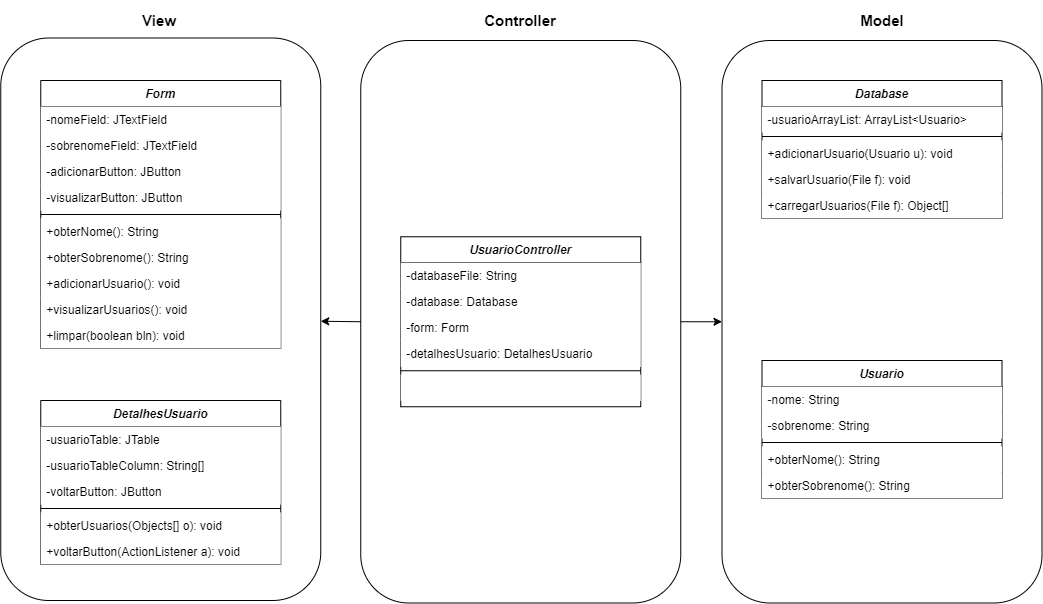

The diagram above was exported from draw.io. Its source (the exported page's mxGraphModel, read from the mxfile embedded in the PNG):
<mxGraphModel dx="1591" dy="565" grid="1" gridSize="10" guides="1" tooltips="1" connect="1" arrows="1" fold="1" page="1" pageScale="1" pageWidth="827" pageHeight="1169" math="0" shadow="0">
  <root>
    <mxCell id="WIyWlLk6GJQsqaUBKTNV-0" />
    <mxCell id="WIyWlLk6GJQsqaUBKTNV-1" parent="WIyWlLk6GJQsqaUBKTNV-0" />
    <mxCell id="zkfFHV4jXpPFQw0GAbJ--0" value="Usuario" style="swimlane;fontStyle=3;align=center;verticalAlign=top;childLayout=stackLayout;horizontal=1;startSize=26;horizontalStack=0;resizeParent=1;resizeLast=0;collapsible=1;marginBottom=0;rounded=0;shadow=0;strokeWidth=1;swimlaneFillColor=default;" parent="WIyWlLk6GJQsqaUBKTNV-1" vertex="1">
      <mxGeometry x="882.5" y="560" width="240" height="138" as="geometry">
        <mxRectangle x="230" y="140" width="160" height="26" as="alternateBounds" />
      </mxGeometry>
    </mxCell>
    <mxCell id="zkfFHV4jXpPFQw0GAbJ--1" value="-nome: String" style="text;align=left;verticalAlign=top;spacingLeft=4;spacingRight=4;overflow=hidden;rotatable=0;points=[[0,0.5],[1,0.5]];portConstraint=eastwest;fillColor=default;" parent="zkfFHV4jXpPFQw0GAbJ--0" vertex="1">
      <mxGeometry y="26" width="240" height="26" as="geometry" />
    </mxCell>
    <mxCell id="zkfFHV4jXpPFQw0GAbJ--2" value="-sobrenome: String" style="text;align=left;verticalAlign=top;spacingLeft=4;spacingRight=4;overflow=hidden;rotatable=0;points=[[0,0.5],[1,0.5]];portConstraint=eastwest;rounded=0;shadow=0;html=0;fillColor=default;" parent="zkfFHV4jXpPFQw0GAbJ--0" vertex="1">
      <mxGeometry y="52" width="240" height="26" as="geometry" />
    </mxCell>
    <mxCell id="zkfFHV4jXpPFQw0GAbJ--4" value="" style="line;html=1;strokeWidth=1;align=left;verticalAlign=middle;spacingTop=-1;spacingLeft=3;spacingRight=3;rotatable=0;labelPosition=right;points=[];portConstraint=eastwest;fillColor=default;" parent="zkfFHV4jXpPFQw0GAbJ--0" vertex="1">
      <mxGeometry y="78" width="240" height="8" as="geometry" />
    </mxCell>
    <mxCell id="zkfFHV4jXpPFQw0GAbJ--5" value="+obterNome(): String" style="text;align=left;verticalAlign=top;spacingLeft=4;spacingRight=4;overflow=hidden;rotatable=0;points=[[0,0.5],[1,0.5]];portConstraint=eastwest;fillColor=default;" parent="zkfFHV4jXpPFQw0GAbJ--0" vertex="1">
      <mxGeometry y="86" width="240" height="26" as="geometry" />
    </mxCell>
    <mxCell id="S8JV2n78H-KSpDBTLn3E-0" value="+obterSobrenome(): String" style="text;align=left;verticalAlign=top;spacingLeft=4;spacingRight=4;overflow=hidden;rotatable=0;points=[[0,0.5],[1,0.5]];portConstraint=eastwest;fillColor=default;" parent="zkfFHV4jXpPFQw0GAbJ--0" vertex="1">
      <mxGeometry y="112" width="240" height="26" as="geometry" />
    </mxCell>
    <mxCell id="S8JV2n78H-KSpDBTLn3E-1" value="UsuarioController" style="swimlane;fontStyle=3;align=center;verticalAlign=top;childLayout=stackLayout;horizontal=1;startSize=26;horizontalStack=0;resizeParent=1;resizeLast=0;collapsible=1;marginBottom=0;rounded=0;shadow=0;strokeWidth=1;swimlaneFillColor=default;" parent="WIyWlLk6GJQsqaUBKTNV-1" vertex="1">
      <mxGeometry x="521.25" y="436.25" width="240" height="170" as="geometry">
        <mxRectangle x="230" y="140" width="160" height="26" as="alternateBounds" />
      </mxGeometry>
    </mxCell>
    <mxCell id="S8JV2n78H-KSpDBTLn3E-3" value="-databaseFile: String" style="text;align=left;verticalAlign=top;spacingLeft=4;spacingRight=4;overflow=hidden;rotatable=0;points=[[0,0.5],[1,0.5]];portConstraint=eastwest;rounded=0;shadow=0;html=0;fillColor=default;" parent="S8JV2n78H-KSpDBTLn3E-1" vertex="1">
      <mxGeometry y="26" width="240" height="26" as="geometry" />
    </mxCell>
    <mxCell id="S8JV2n78H-KSpDBTLn3E-15" value="-database: Database" style="text;align=left;verticalAlign=top;spacingLeft=4;spacingRight=4;overflow=hidden;rotatable=0;points=[[0,0.5],[1,0.5]];portConstraint=eastwest;rounded=0;shadow=0;html=0;fillColor=default;" parent="S8JV2n78H-KSpDBTLn3E-1" vertex="1">
      <mxGeometry y="52" width="240" height="26" as="geometry" />
    </mxCell>
    <mxCell id="S8JV2n78H-KSpDBTLn3E-25" value="-form: Form" style="text;align=left;verticalAlign=top;spacingLeft=4;spacingRight=4;overflow=hidden;rotatable=0;points=[[0,0.5],[1,0.5]];portConstraint=eastwest;rounded=0;shadow=0;html=0;fillColor=default;" parent="S8JV2n78H-KSpDBTLn3E-1" vertex="1">
      <mxGeometry y="78" width="240" height="26" as="geometry" />
    </mxCell>
    <mxCell id="S8JV2n78H-KSpDBTLn3E-26" value="-detalhesUsuario: DetalhesUsuario" style="text;align=left;verticalAlign=top;spacingLeft=4;spacingRight=4;overflow=hidden;rotatable=0;points=[[0,0.5],[1,0.5]];portConstraint=eastwest;rounded=0;shadow=0;html=0;fillColor=default;" parent="S8JV2n78H-KSpDBTLn3E-1" vertex="1">
      <mxGeometry y="104" width="240" height="26" as="geometry" />
    </mxCell>
    <mxCell id="S8JV2n78H-KSpDBTLn3E-4" value="" style="line;html=1;strokeWidth=1;align=left;verticalAlign=middle;spacingTop=-1;spacingLeft=3;spacingRight=3;rotatable=0;labelPosition=right;points=[];portConstraint=eastwest;fillColor=default;" parent="S8JV2n78H-KSpDBTLn3E-1" vertex="1">
      <mxGeometry y="130" width="240" height="8" as="geometry" />
    </mxCell>
    <mxCell id="S8JV2n78H-KSpDBTLn3E-6" value="" style="text;align=left;verticalAlign=top;spacingLeft=4;spacingRight=4;overflow=hidden;rotatable=0;points=[[0,0.5],[1,0.5]];portConstraint=eastwest;fillColor=default;" parent="S8JV2n78H-KSpDBTLn3E-1" vertex="1">
      <mxGeometry y="138" width="240" height="26" as="geometry" />
    </mxCell>
    <mxCell id="S8JV2n78H-KSpDBTLn3E-7" value="Form" style="swimlane;fontStyle=3;align=center;verticalAlign=top;childLayout=stackLayout;horizontal=1;startSize=26;horizontalStack=0;resizeParent=1;resizeLast=0;collapsible=1;marginBottom=0;rounded=0;shadow=0;strokeWidth=1;swimlaneFillColor=default;" parent="WIyWlLk6GJQsqaUBKTNV-1" vertex="1">
      <mxGeometry x="161.25" y="280" width="240" height="268" as="geometry">
        <mxRectangle x="230" y="140" width="160" height="26" as="alternateBounds" />
      </mxGeometry>
    </mxCell>
    <mxCell id="S8JV2n78H-KSpDBTLn3E-8" value="-nomeField: JTextField" style="text;align=left;verticalAlign=top;spacingLeft=4;spacingRight=4;overflow=hidden;rotatable=0;points=[[0,0.5],[1,0.5]];portConstraint=eastwest;rounded=0;shadow=0;html=0;fillColor=default;" parent="S8JV2n78H-KSpDBTLn3E-7" vertex="1">
      <mxGeometry y="26" width="240" height="26" as="geometry" />
    </mxCell>
    <mxCell id="S8JV2n78H-KSpDBTLn3E-27" value="-sobrenomeField: JTextField" style="text;align=left;verticalAlign=top;spacingLeft=4;spacingRight=4;overflow=hidden;rotatable=0;points=[[0,0.5],[1,0.5]];portConstraint=eastwest;rounded=0;shadow=0;html=0;fillColor=default;" parent="S8JV2n78H-KSpDBTLn3E-7" vertex="1">
      <mxGeometry y="52" width="240" height="26" as="geometry" />
    </mxCell>
    <mxCell id="S8JV2n78H-KSpDBTLn3E-28" value="-adicionarButton: JButton" style="text;align=left;verticalAlign=top;spacingLeft=4;spacingRight=4;overflow=hidden;rotatable=0;points=[[0,0.5],[1,0.5]];portConstraint=eastwest;rounded=0;shadow=0;html=0;fillColor=default;" parent="S8JV2n78H-KSpDBTLn3E-7" vertex="1">
      <mxGeometry y="78" width="240" height="26" as="geometry" />
    </mxCell>
    <mxCell id="S8JV2n78H-KSpDBTLn3E-29" value="-visualizarButton: JButton" style="text;align=left;verticalAlign=top;spacingLeft=4;spacingRight=4;overflow=hidden;rotatable=0;points=[[0,0.5],[1,0.5]];portConstraint=eastwest;rounded=0;shadow=0;html=0;fillColor=default;" parent="S8JV2n78H-KSpDBTLn3E-7" vertex="1">
      <mxGeometry y="104" width="240" height="26" as="geometry" />
    </mxCell>
    <mxCell id="S8JV2n78H-KSpDBTLn3E-9" value="" style="line;html=1;strokeWidth=1;align=left;verticalAlign=middle;spacingTop=-1;spacingLeft=3;spacingRight=3;rotatable=0;labelPosition=right;points=[];portConstraint=eastwest;fillColor=default;" parent="S8JV2n78H-KSpDBTLn3E-7" vertex="1">
      <mxGeometry y="130" width="240" height="8" as="geometry" />
    </mxCell>
    <mxCell id="S8JV2n78H-KSpDBTLn3E-12" value="+obterNome(): String" style="text;align=left;verticalAlign=top;spacingLeft=4;spacingRight=4;overflow=hidden;rotatable=0;points=[[0,0.5],[1,0.5]];portConstraint=eastwest;fillColor=default;" parent="S8JV2n78H-KSpDBTLn3E-7" vertex="1">
      <mxGeometry y="138" width="240" height="26" as="geometry" />
    </mxCell>
    <mxCell id="S8JV2n78H-KSpDBTLn3E-13" value="+obterSobrenome(): String" style="text;align=left;verticalAlign=top;spacingLeft=4;spacingRight=4;overflow=hidden;rotatable=0;points=[[0,0.5],[1,0.5]];portConstraint=eastwest;fillColor=default;" parent="S8JV2n78H-KSpDBTLn3E-7" vertex="1">
      <mxGeometry y="164" width="240" height="26" as="geometry" />
    </mxCell>
    <mxCell id="S8JV2n78H-KSpDBTLn3E-10" value="+adicionarUsuario(): void" style="text;align=left;verticalAlign=top;spacingLeft=4;spacingRight=4;overflow=hidden;rotatable=0;points=[[0,0.5],[1,0.5]];portConstraint=eastwest;fillColor=default;" parent="S8JV2n78H-KSpDBTLn3E-7" vertex="1">
      <mxGeometry y="190" width="240" height="26" as="geometry" />
    </mxCell>
    <mxCell id="S8JV2n78H-KSpDBTLn3E-14" value="+visualizarUsuarios(): void" style="text;align=left;verticalAlign=top;spacingLeft=4;spacingRight=4;overflow=hidden;rotatable=0;points=[[0,0.5],[1,0.5]];portConstraint=eastwest;fillColor=default;" parent="S8JV2n78H-KSpDBTLn3E-7" vertex="1">
      <mxGeometry y="216" width="240" height="26" as="geometry" />
    </mxCell>
    <mxCell id="S8JV2n78H-KSpDBTLn3E-11" value="+limpar(boolean bln): void" style="text;align=left;verticalAlign=top;spacingLeft=4;spacingRight=4;overflow=hidden;rotatable=0;points=[[0,0.5],[1,0.5]];portConstraint=eastwest;fillColor=default;" parent="S8JV2n78H-KSpDBTLn3E-7" vertex="1">
      <mxGeometry y="242" width="240" height="26" as="geometry" />
    </mxCell>
    <mxCell id="S8JV2n78H-KSpDBTLn3E-16" value="DetalhesUsuario" style="swimlane;fontStyle=3;align=center;verticalAlign=top;childLayout=stackLayout;horizontal=1;startSize=26;horizontalStack=0;resizeParent=1;resizeLast=0;collapsible=1;marginBottom=0;rounded=0;shadow=0;strokeWidth=1;swimlaneFillColor=default;" parent="WIyWlLk6GJQsqaUBKTNV-1" vertex="1">
      <mxGeometry x="161.25" y="600" width="240" height="164" as="geometry">
        <mxRectangle x="230" y="140" width="160" height="26" as="alternateBounds" />
      </mxGeometry>
    </mxCell>
    <mxCell id="S8JV2n78H-KSpDBTLn3E-17" value="-usuarioTable: JTable" style="text;align=left;verticalAlign=top;spacingLeft=4;spacingRight=4;overflow=hidden;rotatable=0;points=[[0,0.5],[1,0.5]];portConstraint=eastwest;rounded=0;shadow=0;html=0;fillColor=default;" parent="S8JV2n78H-KSpDBTLn3E-16" vertex="1">
      <mxGeometry y="26" width="240" height="26" as="geometry" />
    </mxCell>
    <mxCell id="S8JV2n78H-KSpDBTLn3E-30" value="-usuarioTableColumn: String[]" style="text;align=left;verticalAlign=top;spacingLeft=4;spacingRight=4;overflow=hidden;rotatable=0;points=[[0,0.5],[1,0.5]];portConstraint=eastwest;rounded=0;shadow=0;html=0;fillColor=default;" parent="S8JV2n78H-KSpDBTLn3E-16" vertex="1">
      <mxGeometry y="52" width="240" height="26" as="geometry" />
    </mxCell>
    <mxCell id="S8JV2n78H-KSpDBTLn3E-32" value="-voltarButton: JButton" style="text;align=left;verticalAlign=top;spacingLeft=4;spacingRight=4;overflow=hidden;rotatable=0;points=[[0,0.5],[1,0.5]];portConstraint=eastwest;rounded=0;shadow=0;html=0;fillColor=default;" parent="S8JV2n78H-KSpDBTLn3E-16" vertex="1">
      <mxGeometry y="78" width="240" height="26" as="geometry" />
    </mxCell>
    <mxCell id="S8JV2n78H-KSpDBTLn3E-18" value="" style="line;html=1;strokeWidth=1;align=left;verticalAlign=middle;spacingTop=-1;spacingLeft=3;spacingRight=3;rotatable=0;labelPosition=right;points=[];portConstraint=eastwest;fillColor=default;" parent="S8JV2n78H-KSpDBTLn3E-16" vertex="1">
      <mxGeometry y="104" width="240" height="8" as="geometry" />
    </mxCell>
    <mxCell id="S8JV2n78H-KSpDBTLn3E-19" value="+obterUsuarios(Objects[] o): void" style="text;align=left;verticalAlign=top;spacingLeft=4;spacingRight=4;overflow=hidden;rotatable=0;points=[[0,0.5],[1,0.5]];portConstraint=eastwest;fillColor=default;" parent="S8JV2n78H-KSpDBTLn3E-16" vertex="1">
      <mxGeometry y="112" width="240" height="26" as="geometry" />
    </mxCell>
    <mxCell id="S8JV2n78H-KSpDBTLn3E-24" value="+voltarButton(ActionListener a): void" style="text;align=left;verticalAlign=top;spacingLeft=4;spacingRight=4;overflow=hidden;rotatable=0;points=[[0,0.5],[1,0.5]];portConstraint=eastwest;fillColor=default;" parent="S8JV2n78H-KSpDBTLn3E-16" vertex="1">
      <mxGeometry y="138" width="240" height="26" as="geometry" />
    </mxCell>
    <mxCell id="S8JV2n78H-KSpDBTLn3E-33" value="Database" style="swimlane;fontStyle=3;align=center;verticalAlign=top;childLayout=stackLayout;horizontal=1;startSize=26;horizontalStack=0;resizeParent=1;resizeLast=0;collapsible=1;marginBottom=0;rounded=0;shadow=0;strokeWidth=1;swimlaneFillColor=default;" parent="WIyWlLk6GJQsqaUBKTNV-1" vertex="1">
      <mxGeometry x="882.5" y="280" width="240" height="138" as="geometry">
        <mxRectangle x="230" y="140" width="160" height="26" as="alternateBounds" />
      </mxGeometry>
    </mxCell>
    <mxCell id="S8JV2n78H-KSpDBTLn3E-34" value="-usuarioArrayList: ArrayList&lt;Usuario&gt;" style="text;align=left;verticalAlign=top;spacingLeft=4;spacingRight=4;overflow=hidden;rotatable=0;points=[[0,0.5],[1,0.5]];portConstraint=eastwest;fillColor=default;" parent="S8JV2n78H-KSpDBTLn3E-33" vertex="1">
      <mxGeometry y="26" width="240" height="26" as="geometry" />
    </mxCell>
    <mxCell id="S8JV2n78H-KSpDBTLn3E-36" value="" style="line;html=1;strokeWidth=1;align=left;verticalAlign=middle;spacingTop=-1;spacingLeft=3;spacingRight=3;rotatable=0;labelPosition=right;points=[];portConstraint=eastwest;fillColor=default;" parent="S8JV2n78H-KSpDBTLn3E-33" vertex="1">
      <mxGeometry y="52" width="240" height="8" as="geometry" />
    </mxCell>
    <mxCell id="S8JV2n78H-KSpDBTLn3E-37" value="+adicionarUsuario(Usuario u): void" style="text;align=left;verticalAlign=top;spacingLeft=4;spacingRight=4;overflow=hidden;rotatable=0;points=[[0,0.5],[1,0.5]];portConstraint=eastwest;fillColor=default;" parent="S8JV2n78H-KSpDBTLn3E-33" vertex="1">
      <mxGeometry y="60" width="240" height="26" as="geometry" />
    </mxCell>
    <mxCell id="S8JV2n78H-KSpDBTLn3E-38" value="+salvarUsuario(File f): void" style="text;align=left;verticalAlign=top;spacingLeft=4;spacingRight=4;overflow=hidden;rotatable=0;points=[[0,0.5],[1,0.5]];portConstraint=eastwest;fillColor=default;" parent="S8JV2n78H-KSpDBTLn3E-33" vertex="1">
      <mxGeometry y="86" width="240" height="26" as="geometry" />
    </mxCell>
    <mxCell id="S8JV2n78H-KSpDBTLn3E-39" value="+carregarUsuarios(File f): Object[]" style="text;align=left;verticalAlign=top;spacingLeft=4;spacingRight=4;overflow=hidden;rotatable=0;points=[[0,0.5],[1,0.5]];portConstraint=eastwest;fillColor=default;" parent="S8JV2n78H-KSpDBTLn3E-33" vertex="1">
      <mxGeometry y="112" width="240" height="26" as="geometry" />
    </mxCell>
    <mxCell id="3Bpl-iZuKAlj_IkOD38A-0" value="" style="endArrow=classic;html=1;rounded=0;exitX=0.5;exitY=0;exitDx=0;exitDy=0;" parent="WIyWlLk6GJQsqaUBKTNV-1" source="3Bpl-iZuKAlj_IkOD38A-8" target="3Bpl-iZuKAlj_IkOD38A-4" edge="1">
      <mxGeometry width="50" height="50" relative="1" as="geometry">
        <mxPoint x="521.25" y="519" as="sourcePoint" />
        <mxPoint x="971.25" y="540" as="targetPoint" />
      </mxGeometry>
    </mxCell>
    <mxCell id="3Bpl-iZuKAlj_IkOD38A-2" value="" style="endArrow=classic;html=1;rounded=0;entryX=0.5;entryY=0;entryDx=0;entryDy=0;exitX=0.5;exitY=1;exitDx=0;exitDy=0;" parent="WIyWlLk6GJQsqaUBKTNV-1" source="3Bpl-iZuKAlj_IkOD38A-8" target="3Bpl-iZuKAlj_IkOD38A-5" edge="1">
      <mxGeometry width="50" height="50" relative="1" as="geometry">
        <mxPoint x="761.25" y="521" as="sourcePoint" />
        <mxPoint x="332.5" y="250" as="targetPoint" />
      </mxGeometry>
    </mxCell>
    <mxCell id="3Bpl-iZuKAlj_IkOD38A-4" value="" style="rounded=1;whiteSpace=wrap;html=1;rotation=-90;fillColor=none;" parent="WIyWlLk6GJQsqaUBKTNV-1" vertex="1">
      <mxGeometry y="358.75" width="562.5" height="320" as="geometry" />
    </mxCell>
    <mxCell id="3Bpl-iZuKAlj_IkOD38A-5" value="" style="rounded=1;whiteSpace=wrap;html=1;rotation=-90;fillColor=none;" parent="WIyWlLk6GJQsqaUBKTNV-1" vertex="1">
      <mxGeometry x="721.25" y="361.25" width="562.5" height="320" as="geometry" />
    </mxCell>
    <mxCell id="3Bpl-iZuKAlj_IkOD38A-6" value="View" style="text;html=1;strokeColor=none;fillColor=none;align=center;verticalAlign=middle;whiteSpace=wrap;rounded=0;fontStyle=1;fontSize=15;" parent="WIyWlLk6GJQsqaUBKTNV-1" vertex="1">
      <mxGeometry x="240" y="200" width="80" height="40" as="geometry" />
    </mxCell>
    <mxCell id="3Bpl-iZuKAlj_IkOD38A-7" value="Model" style="text;html=1;strokeColor=none;fillColor=none;align=center;verticalAlign=middle;whiteSpace=wrap;rounded=0;fontStyle=1;fontSize=15;" parent="WIyWlLk6GJQsqaUBKTNV-1" vertex="1">
      <mxGeometry x="962.5" y="200" width="80" height="40" as="geometry" />
    </mxCell>
    <mxCell id="3Bpl-iZuKAlj_IkOD38A-8" value="" style="rounded=1;whiteSpace=wrap;html=1;rotation=-90;fillColor=none;" parent="WIyWlLk6GJQsqaUBKTNV-1" vertex="1">
      <mxGeometry x="360" y="361.25" width="562.5" height="320" as="geometry" />
    </mxCell>
    <mxCell id="3Bpl-iZuKAlj_IkOD38A-9" value="Controller" style="text;html=1;strokeColor=none;fillColor=none;align=center;verticalAlign=middle;whiteSpace=wrap;rounded=0;fontStyle=1;fontSize=15;" parent="WIyWlLk6GJQsqaUBKTNV-1" vertex="1">
      <mxGeometry x="601.25" y="200" width="80" height="40" as="geometry" />
    </mxCell>
  </root>
</mxGraphModel>